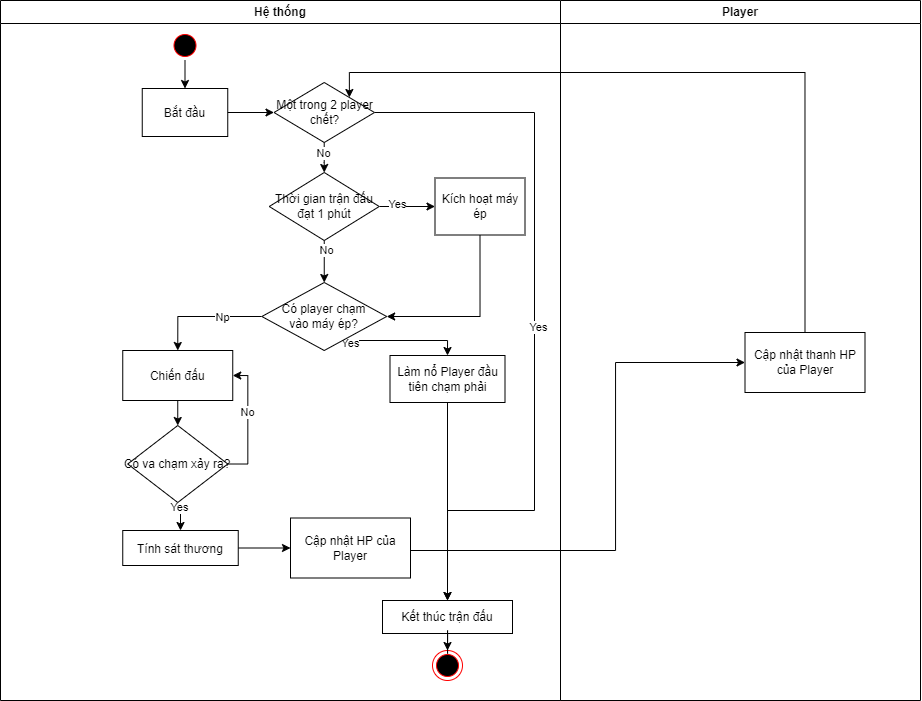

The diagram above was exported from draw.io. Its source (the exported page's mxGraphModel, read from the mxfile embedded in the PNG):
<mxGraphModel dx="1000" dy="538" grid="1" gridSize="10" guides="1" tooltips="1" connect="1" arrows="1" fold="1" page="1" pageScale="1" pageWidth="850" pageHeight="1100" math="0" shadow="0">
  <root>
    <mxCell id="0" />
    <mxCell id="1" parent="0" />
    <mxCell id="JKhAQzKW-70G4O88uSkI-1" value="Player" style="swimlane;whiteSpace=wrap" parent="1" vertex="1">
      <mxGeometry x="640" y="110" width="360" height="700" as="geometry" />
    </mxCell>
    <mxCell id="JKhAQzKW-70G4O88uSkI-4" value="Hệ thống" style="swimlane;whiteSpace=wrap" parent="JKhAQzKW-70G4O88uSkI-1" vertex="1">
      <mxGeometry x="-560" width="560" height="700" as="geometry" />
    </mxCell>
    <mxCell id="JKhAQzKW-70G4O88uSkI-8" value="Bắt đầu" style="" parent="JKhAQzKW-70G4O88uSkI-4" vertex="1">
      <mxGeometry x="141.75" y="88" width="85.5" height="48" as="geometry" />
    </mxCell>
    <mxCell id="JKhAQzKW-70G4O88uSkI-19" value="" style="ellipse;html=1;shape=endState;fillColor=#000000;strokeColor=#ff0000;" parent="JKhAQzKW-70G4O88uSkI-4" vertex="1">
      <mxGeometry x="432" y="650" width="30" height="30" as="geometry" />
    </mxCell>
    <mxCell id="1tMVxsWHPJUmWh0TKrE5-9" style="edgeStyle=orthogonalEdgeStyle;rounded=0;orthogonalLoop=1;jettySize=auto;html=1;exitX=0.5;exitY=1;exitDx=0;exitDy=0;entryX=0.5;entryY=0;entryDx=0;entryDy=0;" parent="JKhAQzKW-70G4O88uSkI-4" source="JKhAQzKW-70G4O88uSkI-10" target="1tMVxsWHPJUmWh0TKrE5-8" edge="1">
      <mxGeometry relative="1" as="geometry" />
    </mxCell>
    <mxCell id="JKhAQzKW-70G4O88uSkI-10" value="Chiến đấu" style="" parent="JKhAQzKW-70G4O88uSkI-4" vertex="1">
      <mxGeometry x="122.25000000000011" y="350" width="110" height="50" as="geometry" />
    </mxCell>
    <mxCell id="JKhAQzKW-70G4O88uSkI-11" value="" style="edgeStyle=orthogonalEdgeStyle;rounded=0;orthogonalLoop=1;jettySize=auto;html=1;" parent="JKhAQzKW-70G4O88uSkI-4" source="JKhAQzKW-70G4O88uSkI-12" target="JKhAQzKW-70G4O88uSkI-15" edge="1">
      <mxGeometry relative="1" as="geometry" />
    </mxCell>
    <mxCell id="JKhAQzKW-70G4O88uSkI-12" value="Tính sát thương" style="" parent="JKhAQzKW-70G4O88uSkI-4" vertex="1">
      <mxGeometry x="122.25000000000011" y="530" width="115.5" height="35" as="geometry" />
    </mxCell>
    <mxCell id="JKhAQzKW-70G4O88uSkI-15" value="Cập nhật HP của Player" style="whiteSpace=wrap;html=1;" parent="JKhAQzKW-70G4O88uSkI-4" vertex="1">
      <mxGeometry x="290.0000000000001" y="517.5" width="120" height="60" as="geometry" />
    </mxCell>
    <mxCell id="1tMVxsWHPJUmWh0TKrE5-10" style="edgeStyle=orthogonalEdgeStyle;rounded=0;orthogonalLoop=1;jettySize=auto;html=1;exitX=0.5;exitY=1;exitDx=0;exitDy=0;entryX=0.5;entryY=0;entryDx=0;entryDy=0;" parent="JKhAQzKW-70G4O88uSkI-4" source="1tMVxsWHPJUmWh0TKrE5-8" target="JKhAQzKW-70G4O88uSkI-12" edge="1">
      <mxGeometry relative="1" as="geometry" />
    </mxCell>
    <mxCell id="1tMVxsWHPJUmWh0TKrE5-11" value="Yes" style="edgeLabel;html=1;align=center;verticalAlign=middle;resizable=0;points=[];" parent="1tMVxsWHPJUmWh0TKrE5-10" connectable="0" vertex="1">
      <mxGeometry x="-0.551" y="-1" relative="1" as="geometry">
        <mxPoint y="1" as="offset" />
      </mxGeometry>
    </mxCell>
    <mxCell id="1tMVxsWHPJUmWh0TKrE5-12" style="edgeStyle=orthogonalEdgeStyle;rounded=0;orthogonalLoop=1;jettySize=auto;html=1;exitX=1;exitY=0.5;exitDx=0;exitDy=0;entryX=1;entryY=0.5;entryDx=0;entryDy=0;" parent="JKhAQzKW-70G4O88uSkI-4" source="1tMVxsWHPJUmWh0TKrE5-8" target="JKhAQzKW-70G4O88uSkI-10" edge="1">
      <mxGeometry relative="1" as="geometry" />
    </mxCell>
    <mxCell id="1tMVxsWHPJUmWh0TKrE5-13" value="No" style="edgeLabel;html=1;align=center;verticalAlign=middle;resizable=0;points=[];" parent="1tMVxsWHPJUmWh0TKrE5-12" connectable="0" vertex="1">
      <mxGeometry x="0.1721" y="1" relative="1" as="geometry">
        <mxPoint as="offset" />
      </mxGeometry>
    </mxCell>
    <mxCell id="1tMVxsWHPJUmWh0TKrE5-8" value="&lt;span style=&quot;text-wrap: nowrap;&quot;&gt;Có va chạm xảy ra?&lt;/span&gt;" style="rhombus;whiteSpace=wrap;html=1;" parent="JKhAQzKW-70G4O88uSkI-4" vertex="1">
      <mxGeometry x="127.25000000000011" y="425" width="100" height="77" as="geometry" />
    </mxCell>
    <mxCell id="1tMVxsWHPJUmWh0TKrE5-21" value="Kết thúc trận đấu" style="whiteSpace=wrap;html=1;" parent="JKhAQzKW-70G4O88uSkI-4" vertex="1">
      <mxGeometry x="382" y="600" width="130" height="33" as="geometry" />
    </mxCell>
    <mxCell id="1tMVxsWHPJUmWh0TKrE5-22" value="" style="edgeStyle=orthogonalEdgeStyle;rounded=0;orthogonalLoop=1;jettySize=auto;html=1;" parent="JKhAQzKW-70G4O88uSkI-4" source="1tMVxsWHPJUmWh0TKrE5-21" target="JKhAQzKW-70G4O88uSkI-19" edge="1">
      <mxGeometry relative="1" as="geometry" />
    </mxCell>
    <mxCell id="JKhAQzKW-70G4O88uSkI-6" value="" style="ellipse;shape=startState;fillColor=#000000;strokeColor=#ff0000;" parent="JKhAQzKW-70G4O88uSkI-4" vertex="1">
      <mxGeometry x="169.5" y="30" width="30" height="30" as="geometry" />
    </mxCell>
    <mxCell id="JKhAQzKW-70G4O88uSkI-5" style="edgeStyle=orthogonalEdgeStyle;rounded=0;orthogonalLoop=1;jettySize=auto;html=1;exitX=0.5;exitY=1;exitDx=0;exitDy=0;entryX=0.5;entryY=0;entryDx=0;entryDy=0;" parent="JKhAQzKW-70G4O88uSkI-4" source="JKhAQzKW-70G4O88uSkI-6" target="JKhAQzKW-70G4O88uSkI-8" edge="1">
      <mxGeometry relative="1" as="geometry">
        <mxPoint x="319.43000000000006" y="-40" as="sourcePoint" />
      </mxGeometry>
    </mxCell>
    <mxCell id="1tMVxsWHPJUmWh0TKrE5-16" value="" style="edgeStyle=orthogonalEdgeStyle;rounded=0;orthogonalLoop=1;jettySize=auto;html=1;" parent="JKhAQzKW-70G4O88uSkI-1" source="JKhAQzKW-70G4O88uSkI-8" target="1tMVxsWHPJUmWh0TKrE5-15" edge="1">
      <mxGeometry relative="1" as="geometry" />
    </mxCell>
    <mxCell id="1tMVxsWHPJUmWh0TKrE5-14" style="edgeStyle=orthogonalEdgeStyle;rounded=0;orthogonalLoop=1;jettySize=auto;html=1;exitX=1;exitY=0.5;exitDx=0;exitDy=0;entryX=0;entryY=0.5;entryDx=0;entryDy=0;" parent="JKhAQzKW-70G4O88uSkI-1" source="JKhAQzKW-70G4O88uSkI-15" target="ralmM0bHKHNtYTeOEM2b-27" edge="1">
      <mxGeometry relative="1" as="geometry">
        <Array as="points">
          <mxPoint x="-150" y="550" />
          <mxPoint x="55" y="550" />
          <mxPoint x="55" y="362" />
        </Array>
      </mxGeometry>
    </mxCell>
    <mxCell id="UwVNQ4RBsm5-4UI3LCVg-10" style="edgeStyle=orthogonalEdgeStyle;rounded=0;orthogonalLoop=1;jettySize=auto;html=1;exitX=0.5;exitY=1;exitDx=0;exitDy=0;entryX=0.5;entryY=0;entryDx=0;entryDy=0;" parent="JKhAQzKW-70G4O88uSkI-1" source="JKhAQzKW-70G4O88uSkI-20" target="1tMVxsWHPJUmWh0TKrE5-21" edge="1">
      <mxGeometry relative="1" as="geometry" />
    </mxCell>
    <mxCell id="JKhAQzKW-70G4O88uSkI-20" value="Làm nổ Player đầu tiên chạm phải" style="whiteSpace=wrap;html=1;" parent="JKhAQzKW-70G4O88uSkI-1" vertex="1">
      <mxGeometry x="-170.5" y="355" width="115" height="47" as="geometry" />
    </mxCell>
    <mxCell id="1tMVxsWHPJUmWh0TKrE5-26" style="edgeStyle=orthogonalEdgeStyle;rounded=0;orthogonalLoop=1;jettySize=auto;html=1;exitX=1;exitY=0.5;exitDx=0;exitDy=0;entryX=0;entryY=0.5;entryDx=0;entryDy=0;" parent="JKhAQzKW-70G4O88uSkI-1" source="1tMVxsWHPJUmWh0TKrE5-5" target="1tMVxsWHPJUmWh0TKrE5-6" edge="1">
      <mxGeometry relative="1" as="geometry" />
    </mxCell>
    <mxCell id="1tMVxsWHPJUmWh0TKrE5-27" value="Yes" style="edgeLabel;html=1;align=center;verticalAlign=middle;resizable=0;points=[];" parent="1tMVxsWHPJUmWh0TKrE5-26" connectable="0" vertex="1">
      <mxGeometry x="-0.3017" y="2" relative="1" as="geometry">
        <mxPoint x="-1" as="offset" />
      </mxGeometry>
    </mxCell>
    <mxCell id="UwVNQ4RBsm5-4UI3LCVg-3" style="edgeStyle=orthogonalEdgeStyle;rounded=0;orthogonalLoop=1;jettySize=auto;html=1;exitX=0.5;exitY=1;exitDx=0;exitDy=0;entryX=0.5;entryY=0;entryDx=0;entryDy=0;" parent="JKhAQzKW-70G4O88uSkI-1" source="1tMVxsWHPJUmWh0TKrE5-5" target="UwVNQ4RBsm5-4UI3LCVg-1" edge="1">
      <mxGeometry relative="1" as="geometry" />
    </mxCell>
    <mxCell id="UwVNQ4RBsm5-4UI3LCVg-4" value="No" style="edgeLabel;html=1;align=center;verticalAlign=middle;resizable=0;points=[];" parent="UwVNQ4RBsm5-4UI3LCVg-3" connectable="0" vertex="1">
      <mxGeometry x="-0.5306" y="2" relative="1" as="geometry">
        <mxPoint as="offset" />
      </mxGeometry>
    </mxCell>
    <mxCell id="1tMVxsWHPJUmWh0TKrE5-5" value="Thời gian trận đấu đạt 1 phút" style="rhombus;whiteSpace=wrap;html=1;" parent="JKhAQzKW-70G4O88uSkI-1" vertex="1">
      <mxGeometry x="-291.25" y="172" width="110" height="68" as="geometry" />
    </mxCell>
    <mxCell id="UwVNQ4RBsm5-4UI3LCVg-12" style="edgeStyle=orthogonalEdgeStyle;rounded=0;orthogonalLoop=1;jettySize=auto;html=1;exitX=0.5;exitY=0;exitDx=0;exitDy=0;entryX=1;entryY=0;entryDx=0;entryDy=0;" parent="JKhAQzKW-70G4O88uSkI-1" source="ralmM0bHKHNtYTeOEM2b-27" target="1tMVxsWHPJUmWh0TKrE5-15" edge="1">
      <mxGeometry relative="1" as="geometry">
        <Array as="points">
          <mxPoint x="244.5" y="72" />
          <mxPoint x="-211.5" y="72" />
        </Array>
      </mxGeometry>
    </mxCell>
    <mxCell id="ralmM0bHKHNtYTeOEM2b-27" value="Cập nhật thanh HP của Player" style="whiteSpace=wrap;html=1;" parent="JKhAQzKW-70G4O88uSkI-1" vertex="1">
      <mxGeometry x="184.5" y="332" width="120" height="60" as="geometry" />
    </mxCell>
    <mxCell id="UwVNQ4RBsm5-4UI3LCVg-2" style="edgeStyle=orthogonalEdgeStyle;rounded=0;orthogonalLoop=1;jettySize=auto;html=1;exitX=0.5;exitY=1;exitDx=0;exitDy=0;entryX=1;entryY=0.5;entryDx=0;entryDy=0;" parent="JKhAQzKW-70G4O88uSkI-1" source="1tMVxsWHPJUmWh0TKrE5-6" target="UwVNQ4RBsm5-4UI3LCVg-1" edge="1">
      <mxGeometry relative="1" as="geometry" />
    </mxCell>
    <mxCell id="1tMVxsWHPJUmWh0TKrE5-6" value="Kích hoạt máy ép" style="whiteSpace=wrap;html=1;" parent="JKhAQzKW-70G4O88uSkI-1" vertex="1">
      <mxGeometry x="-125.5" y="177.5" width="90" height="57" as="geometry" />
    </mxCell>
    <mxCell id="1tMVxsWHPJUmWh0TKrE5-17" value="" style="edgeStyle=orthogonalEdgeStyle;rounded=0;orthogonalLoop=1;jettySize=auto;html=1;entryX=0.5;entryY=0;entryDx=0;entryDy=0;" parent="JKhAQzKW-70G4O88uSkI-1" source="1tMVxsWHPJUmWh0TKrE5-15" target="1tMVxsWHPJUmWh0TKrE5-5" edge="1">
      <mxGeometry relative="1" as="geometry" />
    </mxCell>
    <mxCell id="1tMVxsWHPJUmWh0TKrE5-18" value="No" style="edgeLabel;html=1;align=center;verticalAlign=middle;resizable=0;points=[];" parent="1tMVxsWHPJUmWh0TKrE5-17" connectable="0" vertex="1">
      <mxGeometry x="-0.2368" y="-1" relative="1" as="geometry">
        <mxPoint y="-1" as="offset" />
      </mxGeometry>
    </mxCell>
    <mxCell id="1tMVxsWHPJUmWh0TKrE5-23" style="edgeStyle=orthogonalEdgeStyle;rounded=0;orthogonalLoop=1;jettySize=auto;html=1;exitX=1;exitY=0.5;exitDx=0;exitDy=0;entryX=0.5;entryY=0;entryDx=0;entryDy=0;" parent="JKhAQzKW-70G4O88uSkI-1" source="1tMVxsWHPJUmWh0TKrE5-15" target="1tMVxsWHPJUmWh0TKrE5-21" edge="1">
      <mxGeometry relative="1" as="geometry">
        <Array as="points">
          <mxPoint x="-26" y="112" />
          <mxPoint x="-26" y="510" />
          <mxPoint x="-113" y="510" />
        </Array>
      </mxGeometry>
    </mxCell>
    <mxCell id="1tMVxsWHPJUmWh0TKrE5-24" value="Yes" style="edgeLabel;html=1;align=center;verticalAlign=middle;resizable=0;points=[];" parent="1tMVxsWHPJUmWh0TKrE5-23" connectable="0" vertex="1">
      <mxGeometry x="0.0193" y="4" relative="1" as="geometry">
        <mxPoint as="offset" />
      </mxGeometry>
    </mxCell>
    <mxCell id="1tMVxsWHPJUmWh0TKrE5-15" value="Một trong 2 player chết?" style="rhombus;whiteSpace=wrap;html=1;" parent="JKhAQzKW-70G4O88uSkI-1" vertex="1">
      <mxGeometry x="-286.5" y="82" width="100.5" height="60" as="geometry" />
    </mxCell>
    <mxCell id="UwVNQ4RBsm5-4UI3LCVg-6" style="edgeStyle=orthogonalEdgeStyle;rounded=0;orthogonalLoop=1;jettySize=auto;html=1;exitX=0.5;exitY=1;exitDx=0;exitDy=0;entryX=0.5;entryY=0;entryDx=0;entryDy=0;" parent="JKhAQzKW-70G4O88uSkI-1" source="UwVNQ4RBsm5-4UI3LCVg-1" target="JKhAQzKW-70G4O88uSkI-20" edge="1">
      <mxGeometry relative="1" as="geometry">
        <Array as="points">
          <mxPoint x="-236" y="340" />
          <mxPoint x="-113" y="340" />
        </Array>
      </mxGeometry>
    </mxCell>
    <mxCell id="UwVNQ4RBsm5-4UI3LCVg-8" value="Yes" style="edgeLabel;html=1;align=center;verticalAlign=middle;resizable=0;points=[];" parent="UwVNQ4RBsm5-4UI3LCVg-6" connectable="0" vertex="1">
      <mxGeometry x="-0.5249" y="-3" relative="1" as="geometry">
        <mxPoint as="offset" />
      </mxGeometry>
    </mxCell>
    <mxCell id="UwVNQ4RBsm5-4UI3LCVg-7" style="edgeStyle=orthogonalEdgeStyle;rounded=0;orthogonalLoop=1;jettySize=auto;html=1;exitX=0;exitY=0.5;exitDx=0;exitDy=0;entryX=0.5;entryY=0;entryDx=0;entryDy=0;" parent="JKhAQzKW-70G4O88uSkI-1" source="UwVNQ4RBsm5-4UI3LCVg-1" target="JKhAQzKW-70G4O88uSkI-10" edge="1">
      <mxGeometry relative="1" as="geometry" />
    </mxCell>
    <mxCell id="UwVNQ4RBsm5-4UI3LCVg-9" value="Np" style="edgeLabel;html=1;align=center;verticalAlign=middle;resizable=0;points=[];" parent="UwVNQ4RBsm5-4UI3LCVg-7" connectable="0" vertex="1">
      <mxGeometry x="-0.3297" y="1" relative="1" as="geometry">
        <mxPoint as="offset" />
      </mxGeometry>
    </mxCell>
    <mxCell id="UwVNQ4RBsm5-4UI3LCVg-1" value="Có player chạm vào máy ép?" style="rhombus;whiteSpace=wrap;html=1;spacing=4;spacingRight=16;spacingLeft=16;" parent="JKhAQzKW-70G4O88uSkI-1" vertex="1">
      <mxGeometry x="-298.65999999999985" y="282" width="124.82" height="68" as="geometry" />
    </mxCell>
  </root>
</mxGraphModel>